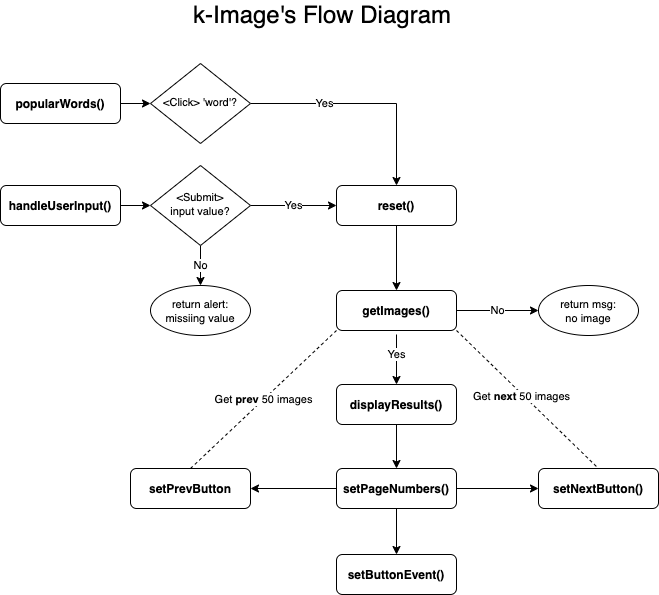

The diagram above was exported from draw.io. Its source (the exported page's mxGraphModel, read from the mxfile embedded in the PNG):
<mxGraphModel dx="931" dy="548" grid="1" gridSize="10" guides="1" tooltips="1" connect="1" arrows="1" fold="1" page="1" pageScale="1" pageWidth="827" pageHeight="1169" math="0" shadow="0">
  <root>
    <mxCell id="WIyWlLk6GJQsqaUBKTNV-0" />
    <mxCell id="WIyWlLk6GJQsqaUBKTNV-1" parent="WIyWlLk6GJQsqaUBKTNV-0" />
    <mxCell id="DVYz9j7oa58K4QA6DMPp-16" style="edgeStyle=orthogonalEdgeStyle;rounded=0;orthogonalLoop=1;jettySize=auto;html=1;exitX=1;exitY=0.5;exitDx=0;exitDy=0;entryX=0;entryY=0.5;entryDx=0;entryDy=0;" edge="1" parent="WIyWlLk6GJQsqaUBKTNV-1" source="WIyWlLk6GJQsqaUBKTNV-3" target="WIyWlLk6GJQsqaUBKTNV-6">
      <mxGeometry relative="1" as="geometry" />
    </mxCell>
    <mxCell id="WIyWlLk6GJQsqaUBKTNV-3" value="&lt;b&gt;popularWords()&lt;/b&gt;" style="rounded=1;whiteSpace=wrap;html=1;fontSize=12;glass=0;strokeWidth=1;shadow=0;" parent="WIyWlLk6GJQsqaUBKTNV-1" vertex="1">
      <mxGeometry x="118" y="139" width="120" height="40" as="geometry" />
    </mxCell>
    <mxCell id="DVYz9j7oa58K4QA6DMPp-34" value="Yes" style="edgeStyle=orthogonalEdgeStyle;rounded=0;orthogonalLoop=1;jettySize=auto;html=1;exitX=1;exitY=0.5;exitDx=0;exitDy=0;entryX=0.5;entryY=0;entryDx=0;entryDy=0;" edge="1" parent="WIyWlLk6GJQsqaUBKTNV-1" source="WIyWlLk6GJQsqaUBKTNV-6" target="WIyWlLk6GJQsqaUBKTNV-7">
      <mxGeometry x="-0.3542" relative="1" as="geometry">
        <mxPoint as="offset" />
      </mxGeometry>
    </mxCell>
    <mxCell id="WIyWlLk6GJQsqaUBKTNV-6" value="&lt;font style=&quot;font-size: 11px&quot;&gt;&amp;lt;Click&amp;gt; 'word'?&lt;/font&gt;" style="rhombus;whiteSpace=wrap;html=1;shadow=0;fontFamily=Helvetica;fontSize=12;align=center;strokeWidth=1;spacing=6;spacingTop=-4;" parent="WIyWlLk6GJQsqaUBKTNV-1" vertex="1">
      <mxGeometry x="268" y="119" width="100" height="80" as="geometry" />
    </mxCell>
    <mxCell id="WIyWlLk6GJQsqaUBKTNV-7" value="&lt;b&gt;reset()&lt;/b&gt;" style="rounded=1;whiteSpace=wrap;html=1;fontSize=12;glass=0;strokeWidth=1;shadow=0;" parent="WIyWlLk6GJQsqaUBKTNV-1" vertex="1">
      <mxGeometry x="454" y="241" width="120" height="40" as="geometry" />
    </mxCell>
    <mxCell id="DVYz9j7oa58K4QA6DMPp-14" style="edgeStyle=orthogonalEdgeStyle;rounded=0;orthogonalLoop=1;jettySize=auto;html=1;exitX=1;exitY=0.5;exitDx=0;exitDy=0;entryX=0;entryY=0.5;entryDx=0;entryDy=0;" edge="1" parent="WIyWlLk6GJQsqaUBKTNV-1" source="DVYz9j7oa58K4QA6DMPp-0" target="DVYz9j7oa58K4QA6DMPp-13">
      <mxGeometry relative="1" as="geometry" />
    </mxCell>
    <mxCell id="DVYz9j7oa58K4QA6DMPp-0" value="&lt;b&gt;handleUserInput()&lt;/b&gt;" style="rounded=1;whiteSpace=wrap;html=1;fontSize=12;glass=0;strokeWidth=1;shadow=0;" vertex="1" parent="WIyWlLk6GJQsqaUBKTNV-1">
      <mxGeometry x="118" y="241" width="120" height="40" as="geometry" />
    </mxCell>
    <mxCell id="DVYz9j7oa58K4QA6DMPp-10" value="No" style="edgeStyle=orthogonalEdgeStyle;rounded=0;orthogonalLoop=1;jettySize=auto;html=1;exitX=1;exitY=0.5;exitDx=0;exitDy=0;entryX=0;entryY=0.5;entryDx=0;entryDy=0;" edge="1" parent="WIyWlLk6GJQsqaUBKTNV-1" source="DVYz9j7oa58K4QA6DMPp-1" target="DVYz9j7oa58K4QA6DMPp-22">
      <mxGeometry relative="1" as="geometry">
        <mxPoint x="578" y="404" as="sourcePoint" />
        <mxPoint x="644" y="404" as="targetPoint" />
      </mxGeometry>
    </mxCell>
    <mxCell id="DVYz9j7oa58K4QA6DMPp-1" value="&lt;b&gt;getImages()&lt;/b&gt;" style="rounded=1;whiteSpace=wrap;html=1;fontSize=12;glass=0;strokeWidth=1;shadow=0;" vertex="1" parent="WIyWlLk6GJQsqaUBKTNV-1">
      <mxGeometry x="454" y="346" width="120" height="40" as="geometry" />
    </mxCell>
    <mxCell id="DVYz9j7oa58K4QA6DMPp-2" value="" style="endArrow=classic;html=1;entryX=0.5;entryY=0;entryDx=0;entryDy=0;exitX=0.5;exitY=1;exitDx=0;exitDy=0;" edge="1" parent="WIyWlLk6GJQsqaUBKTNV-1" source="WIyWlLk6GJQsqaUBKTNV-7" target="DVYz9j7oa58K4QA6DMPp-1">
      <mxGeometry width="50" height="50" relative="1" as="geometry">
        <mxPoint x="518" y="271" as="sourcePoint" />
        <mxPoint x="544" y="311" as="targetPoint" />
      </mxGeometry>
    </mxCell>
    <mxCell id="DVYz9j7oa58K4QA6DMPp-8" style="edgeStyle=orthogonalEdgeStyle;rounded=0;orthogonalLoop=1;jettySize=auto;html=1;exitX=0.5;exitY=1;exitDx=0;exitDy=0;entryX=0.5;entryY=0;entryDx=0;entryDy=0;" edge="1" parent="WIyWlLk6GJQsqaUBKTNV-1" source="DVYz9j7oa58K4QA6DMPp-3" target="DVYz9j7oa58K4QA6DMPp-4">
      <mxGeometry relative="1" as="geometry">
        <mxPoint x="514" y="544" as="targetPoint" />
      </mxGeometry>
    </mxCell>
    <mxCell id="DVYz9j7oa58K4QA6DMPp-3" value="&lt;b&gt;displayResults()&lt;/b&gt;" style="rounded=1;whiteSpace=wrap;html=1;fontSize=12;glass=0;strokeWidth=1;shadow=0;" vertex="1" parent="WIyWlLk6GJQsqaUBKTNV-1">
      <mxGeometry x="454" y="440" width="120" height="40" as="geometry" />
    </mxCell>
    <mxCell id="DVYz9j7oa58K4QA6DMPp-25" style="edgeStyle=orthogonalEdgeStyle;rounded=0;orthogonalLoop=1;jettySize=auto;html=1;exitX=0;exitY=0.5;exitDx=0;exitDy=0;entryX=1;entryY=0.5;entryDx=0;entryDy=0;" edge="1" parent="WIyWlLk6GJQsqaUBKTNV-1" source="DVYz9j7oa58K4QA6DMPp-4" target="DVYz9j7oa58K4QA6DMPp-11">
      <mxGeometry relative="1" as="geometry">
        <mxPoint x="488" y="654" as="targetPoint" />
      </mxGeometry>
    </mxCell>
    <mxCell id="DVYz9j7oa58K4QA6DMPp-28" style="edgeStyle=orthogonalEdgeStyle;rounded=0;orthogonalLoop=1;jettySize=auto;html=1;exitX=1;exitY=0.5;exitDx=0;exitDy=0;entryX=0;entryY=0.5;entryDx=0;entryDy=0;" edge="1" parent="WIyWlLk6GJQsqaUBKTNV-1" source="DVYz9j7oa58K4QA6DMPp-4" target="DVYz9j7oa58K4QA6DMPp-12">
      <mxGeometry relative="1" as="geometry" />
    </mxCell>
    <mxCell id="DVYz9j7oa58K4QA6DMPp-45" style="edgeStyle=orthogonalEdgeStyle;rounded=0;orthogonalLoop=1;jettySize=auto;html=1;exitX=0.5;exitY=1;exitDx=0;exitDy=0;entryX=0.5;entryY=0;entryDx=0;entryDy=0;" edge="1" parent="WIyWlLk6GJQsqaUBKTNV-1" source="DVYz9j7oa58K4QA6DMPp-4" target="DVYz9j7oa58K4QA6DMPp-44">
      <mxGeometry relative="1" as="geometry" />
    </mxCell>
    <mxCell id="DVYz9j7oa58K4QA6DMPp-4" value="&lt;b&gt;setPageNumbers()&lt;/b&gt;" style="rounded=1;whiteSpace=wrap;html=1;fontSize=12;glass=0;strokeWidth=1;shadow=0;" vertex="1" parent="WIyWlLk6GJQsqaUBKTNV-1">
      <mxGeometry x="454" y="524" width="120" height="40" as="geometry" />
    </mxCell>
    <mxCell id="DVYz9j7oa58K4QA6DMPp-6" value="Yes" style="endArrow=classic;html=1;entryX=0.5;entryY=0;entryDx=0;entryDy=0;" edge="1" parent="WIyWlLk6GJQsqaUBKTNV-1" target="DVYz9j7oa58K4QA6DMPp-3">
      <mxGeometry x="-0.2" width="50" height="50" relative="1" as="geometry">
        <mxPoint x="514" y="390" as="sourcePoint" />
        <mxPoint x="544" y="424" as="targetPoint" />
        <mxPoint as="offset" />
      </mxGeometry>
    </mxCell>
    <mxCell id="DVYz9j7oa58K4QA6DMPp-11" value="&lt;b&gt;setPrevButton&lt;/b&gt;" style="rounded=1;whiteSpace=wrap;html=1;fontSize=12;glass=0;strokeWidth=1;shadow=0;" vertex="1" parent="WIyWlLk6GJQsqaUBKTNV-1">
      <mxGeometry x="248" y="524" width="120" height="40" as="geometry" />
    </mxCell>
    <mxCell id="DVYz9j7oa58K4QA6DMPp-12" value="&lt;b&gt;setNextButton()&lt;/b&gt;" style="rounded=1;whiteSpace=wrap;html=1;fontSize=12;glass=0;strokeWidth=1;shadow=0;" vertex="1" parent="WIyWlLk6GJQsqaUBKTNV-1">
      <mxGeometry x="656" y="524" width="120" height="40" as="geometry" />
    </mxCell>
    <mxCell id="DVYz9j7oa58K4QA6DMPp-15" value="Yes" style="edgeStyle=orthogonalEdgeStyle;rounded=0;orthogonalLoop=1;jettySize=auto;html=1;exitX=1;exitY=0.5;exitDx=0;exitDy=0;entryX=0;entryY=0.5;entryDx=0;entryDy=0;" edge="1" parent="WIyWlLk6GJQsqaUBKTNV-1" source="DVYz9j7oa58K4QA6DMPp-13" target="WIyWlLk6GJQsqaUBKTNV-7">
      <mxGeometry relative="1" as="geometry" />
    </mxCell>
    <mxCell id="DVYz9j7oa58K4QA6DMPp-21" value="No" style="edgeStyle=orthogonalEdgeStyle;rounded=0;orthogonalLoop=1;jettySize=auto;html=1;exitX=0.5;exitY=1;exitDx=0;exitDy=0;entryX=0.5;entryY=0;entryDx=0;entryDy=0;" edge="1" parent="WIyWlLk6GJQsqaUBKTNV-1" source="DVYz9j7oa58K4QA6DMPp-13" target="DVYz9j7oa58K4QA6DMPp-20">
      <mxGeometry relative="1" as="geometry" />
    </mxCell>
    <mxCell id="DVYz9j7oa58K4QA6DMPp-13" value="&lt;font style=&quot;font-size: 11px&quot;&gt;&amp;lt;Submit&amp;gt;&lt;br&gt;input value?&lt;/font&gt;" style="rhombus;whiteSpace=wrap;html=1;shadow=0;fontFamily=Helvetica;fontSize=12;align=center;strokeWidth=1;spacing=6;spacingTop=-4;" vertex="1" parent="WIyWlLk6GJQsqaUBKTNV-1">
      <mxGeometry x="268" y="221" width="100" height="80" as="geometry" />
    </mxCell>
    <mxCell id="DVYz9j7oa58K4QA6DMPp-20" value="&lt;font style=&quot;font-size: 11px&quot;&gt;return alert:&lt;br&gt;missiing value&lt;/font&gt;" style="ellipse;whiteSpace=wrap;html=1;" vertex="1" parent="WIyWlLk6GJQsqaUBKTNV-1">
      <mxGeometry x="268" y="341" width="100" height="50" as="geometry" />
    </mxCell>
    <mxCell id="DVYz9j7oa58K4QA6DMPp-22" value="&lt;font style=&quot;font-size: 11px&quot;&gt;return msg:&lt;br&gt;&lt;/font&gt;&lt;font style=&quot;font-size: 11px&quot;&gt;no image&lt;/font&gt;" style="ellipse;whiteSpace=wrap;html=1;" vertex="1" parent="WIyWlLk6GJQsqaUBKTNV-1">
      <mxGeometry x="656" y="341" width="100" height="50" as="geometry" />
    </mxCell>
    <mxCell id="DVYz9j7oa58K4QA6DMPp-31" value="" style="endArrow=none;dashed=1;html=1;entryX=0.5;entryY=0;entryDx=0;entryDy=0;exitX=1;exitY=1;exitDx=0;exitDy=0;" edge="1" parent="WIyWlLk6GJQsqaUBKTNV-1" source="DVYz9j7oa58K4QA6DMPp-1" target="DVYz9j7oa58K4QA6DMPp-12">
      <mxGeometry width="50" height="50" relative="1" as="geometry">
        <mxPoint x="584" y="424" as="sourcePoint" />
        <mxPoint x="604" y="464" as="targetPoint" />
      </mxGeometry>
    </mxCell>
    <mxCell id="DVYz9j7oa58K4QA6DMPp-32" value="Get &lt;b&gt;next&lt;/b&gt; 50 images" style="edgeLabel;html=1;align=center;verticalAlign=middle;resizable=0;points=[];" vertex="1" connectable="0" parent="DVYz9j7oa58K4QA6DMPp-31">
      <mxGeometry x="-0.0753" y="-2" relative="1" as="geometry">
        <mxPoint as="offset" />
      </mxGeometry>
    </mxCell>
    <mxCell id="DVYz9j7oa58K4QA6DMPp-33" value="Get &lt;b&gt;prev&lt;/b&gt; 50 images" style="endArrow=none;dashed=1;html=1;exitX=0.5;exitY=0;exitDx=0;exitDy=0;entryX=0;entryY=1;entryDx=0;entryDy=0;" edge="1" parent="WIyWlLk6GJQsqaUBKTNV-1" source="DVYz9j7oa58K4QA6DMPp-11" target="DVYz9j7oa58K4QA6DMPp-1">
      <mxGeometry width="50" height="50" relative="1" as="geometry">
        <mxPoint x="293" y="564" as="sourcePoint" />
        <mxPoint x="418" y="414" as="targetPoint" />
      </mxGeometry>
    </mxCell>
    <mxCell id="DVYz9j7oa58K4QA6DMPp-43" value="&lt;font style=&quot;font-size: 24px&quot;&gt;k-Image's Flow Diagram&lt;/font&gt;" style="text;html=1;strokeColor=none;fillColor=none;align=center;verticalAlign=middle;whiteSpace=wrap;rounded=0;" vertex="1" parent="WIyWlLk6GJQsqaUBKTNV-1">
      <mxGeometry x="290" y="60" width="300" height="20" as="geometry" />
    </mxCell>
    <mxCell id="DVYz9j7oa58K4QA6DMPp-44" value="&lt;b&gt;setButtonEvent()&lt;/b&gt;" style="rounded=1;whiteSpace=wrap;html=1;fontSize=12;glass=0;strokeWidth=1;shadow=0;" vertex="1" parent="WIyWlLk6GJQsqaUBKTNV-1">
      <mxGeometry x="454" y="610" width="120" height="40" as="geometry" />
    </mxCell>
  </root>
</mxGraphModel>